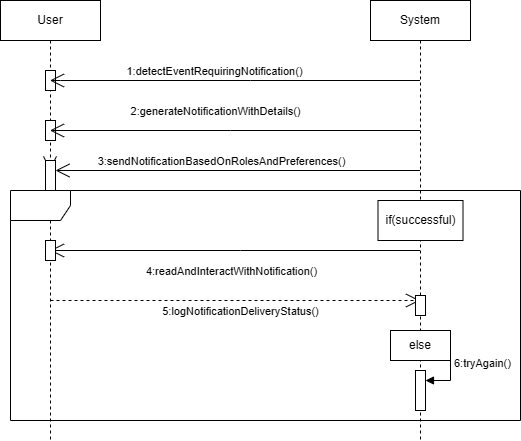

The diagram above was exported from draw.io. Its source (the exported page's mxGraphModel, read from the mxfile embedded in the PNG):
<mxGraphModel dx="1042" dy="596" grid="1" gridSize="10" guides="1" tooltips="1" connect="1" arrows="1" fold="1" page="1" pageScale="1" pageWidth="850" pageHeight="1100" math="0" shadow="0">
  <root>
    <mxCell id="0" />
    <mxCell id="1" parent="0" />
    <mxCell id="ouA1GUkpEiFC42Q_Wo53-1" value="System" style="shape=umlLifeline;perimeter=lifelinePerimeter;whiteSpace=wrap;html=1;container=1;dropTarget=0;collapsible=0;recursiveResize=0;outlineConnect=0;portConstraint=eastwest;newEdgeStyle={&quot;curved&quot;:0,&quot;rounded&quot;:0};" vertex="1" parent="1">
      <mxGeometry x="510" y="80" width="100" height="440" as="geometry" />
    </mxCell>
    <mxCell id="ouA1GUkpEiFC42Q_Wo53-16" value="" style="html=1;points=[[0,0,0,0,5],[0,1,0,0,-5],[1,0,0,0,5],[1,1,0,0,-5]];perimeter=orthogonalPerimeter;outlineConnect=0;targetShapes=umlLifeline;portConstraint=eastwest;newEdgeStyle={&quot;curved&quot;:0,&quot;rounded&quot;:0};" vertex="1" parent="ouA1GUkpEiFC42Q_Wo53-1">
      <mxGeometry x="45" y="370" width="10" height="40" as="geometry" />
    </mxCell>
    <mxCell id="ouA1GUkpEiFC42Q_Wo53-17" value="6:tryAgain()" style="html=1;align=left;spacingLeft=2;endArrow=block;rounded=0;edgeStyle=orthogonalEdgeStyle;curved=0;rounded=0;" edge="1" target="ouA1GUkpEiFC42Q_Wo53-16" parent="ouA1GUkpEiFC42Q_Wo53-1">
      <mxGeometry relative="1" as="geometry">
        <mxPoint x="50" y="350" as="sourcePoint" />
        <Array as="points">
          <mxPoint x="80" y="380" />
        </Array>
      </mxGeometry>
    </mxCell>
    <mxCell id="ouA1GUkpEiFC42Q_Wo53-2" value="User" style="shape=umlLifeline;perimeter=lifelinePerimeter;whiteSpace=wrap;html=1;container=1;dropTarget=0;collapsible=0;recursiveResize=0;outlineConnect=0;portConstraint=eastwest;newEdgeStyle={&quot;curved&quot;:0,&quot;rounded&quot;:0};" vertex="1" parent="1">
      <mxGeometry x="140" y="80" width="100" height="440" as="geometry" />
    </mxCell>
    <mxCell id="ouA1GUkpEiFC42Q_Wo53-20" value="" style="html=1;points=[[0,0,0,0,5],[0,1,0,0,-5],[1,0,0,0,5],[1,1,0,0,-5]];perimeter=orthogonalPerimeter;outlineConnect=0;targetShapes=umlLifeline;portConstraint=eastwest;newEdgeStyle={&quot;curved&quot;:0,&quot;rounded&quot;:0};" vertex="1" parent="ouA1GUkpEiFC42Q_Wo53-2">
      <mxGeometry x="45" y="70" width="10" height="20" as="geometry" />
    </mxCell>
    <mxCell id="ouA1GUkpEiFC42Q_Wo53-19" value="" style="html=1;points=[[0,0,0,0,5],[0,1,0,0,-5],[1,0,0,0,5],[1,1,0,0,-5]];perimeter=orthogonalPerimeter;outlineConnect=0;targetShapes=umlLifeline;portConstraint=eastwest;newEdgeStyle={&quot;curved&quot;:0,&quot;rounded&quot;:0};" vertex="1" parent="ouA1GUkpEiFC42Q_Wo53-2">
      <mxGeometry x="45" y="120" width="10" height="20" as="geometry" />
    </mxCell>
    <mxCell id="ouA1GUkpEiFC42Q_Wo53-3" value="" style="endArrow=open;endFill=1;endSize=12;html=1;rounded=0;" edge="1" parent="1" source="ouA1GUkpEiFC42Q_Wo53-1" target="ouA1GUkpEiFC42Q_Wo53-2">
      <mxGeometry width="160" relative="1" as="geometry">
        <mxPoint x="350" y="310" as="sourcePoint" />
        <mxPoint x="510" y="310" as="targetPoint" />
        <Array as="points">
          <mxPoint x="390" y="160" />
          <mxPoint x="200" y="160" />
        </Array>
      </mxGeometry>
    </mxCell>
    <mxCell id="ouA1GUkpEiFC42Q_Wo53-4" value="1:detectEventRequiringNotification()" style="edgeLabel;html=1;align=center;verticalAlign=middle;resizable=0;points=[];" vertex="1" connectable="0" parent="ouA1GUkpEiFC42Q_Wo53-3">
      <mxGeometry x="0.1141" y="-3" relative="1" as="geometry">
        <mxPoint y="-7" as="offset" />
      </mxGeometry>
    </mxCell>
    <mxCell id="ouA1GUkpEiFC42Q_Wo53-5" value="" style="endArrow=open;endFill=1;endSize=12;html=1;rounded=0;" edge="1" parent="1" source="ouA1GUkpEiFC42Q_Wo53-1" target="ouA1GUkpEiFC42Q_Wo53-2">
      <mxGeometry width="160" relative="1" as="geometry">
        <mxPoint x="350" y="310" as="sourcePoint" />
        <mxPoint x="510" y="310" as="targetPoint" />
        <Array as="points">
          <mxPoint x="370" y="210" />
        </Array>
      </mxGeometry>
    </mxCell>
    <mxCell id="ouA1GUkpEiFC42Q_Wo53-6" value="2:generateNotificationWithDetails()" style="edgeLabel;html=1;align=center;verticalAlign=middle;resizable=0;points=[];" vertex="1" connectable="0" parent="ouA1GUkpEiFC42Q_Wo53-5">
      <mxGeometry x="0.1086" y="3" relative="1" as="geometry">
        <mxPoint y="-23" as="offset" />
      </mxGeometry>
    </mxCell>
    <mxCell id="ouA1GUkpEiFC42Q_Wo53-7" value="&lt;div&gt;&lt;br/&gt;&lt;/div&gt;" style="endArrow=open;endFill=1;endSize=12;html=1;rounded=0;" edge="1" parent="1" source="ouA1GUkpEiFC42Q_Wo53-18">
      <mxGeometry x="-1" y="191" width="160" relative="1" as="geometry">
        <mxPoint x="559.5" y="250" as="sourcePoint" />
        <mxPoint x="189.5" y="250" as="targetPoint" />
        <mxPoint y="-10" as="offset" />
      </mxGeometry>
    </mxCell>
    <mxCell id="ouA1GUkpEiFC42Q_Wo53-9" value="" style="shape=umlFrame;whiteSpace=wrap;html=1;pointerEvents=0;" vertex="1" parent="1">
      <mxGeometry x="150" y="270" width="510" height="230" as="geometry" />
    </mxCell>
    <mxCell id="ouA1GUkpEiFC42Q_Wo53-10" value="if(successful)" style="html=1;whiteSpace=wrap;" vertex="1" parent="1">
      <mxGeometry x="517.5" y="280" width="85" height="40" as="geometry" />
    </mxCell>
    <mxCell id="ouA1GUkpEiFC42Q_Wo53-11" value="" style="endArrow=open;endFill=1;endSize=12;html=1;rounded=0;" edge="1" parent="1" source="ouA1GUkpEiFC42Q_Wo53-1" target="ouA1GUkpEiFC42Q_Wo53-2">
      <mxGeometry width="160" relative="1" as="geometry">
        <mxPoint x="350" y="310" as="sourcePoint" />
        <mxPoint x="510" y="310" as="targetPoint" />
        <Array as="points">
          <mxPoint x="380" y="330" />
        </Array>
      </mxGeometry>
    </mxCell>
    <mxCell id="ouA1GUkpEiFC42Q_Wo53-12" value="4:readAndInteractWithNotification()" style="edgeLabel;html=1;align=center;verticalAlign=middle;resizable=0;points=[];" vertex="1" connectable="0" parent="ouA1GUkpEiFC42Q_Wo53-11">
      <mxGeometry x="0.2708" y="-1" relative="1" as="geometry">
        <mxPoint x="46" y="21" as="offset" />
      </mxGeometry>
    </mxCell>
    <mxCell id="ouA1GUkpEiFC42Q_Wo53-13" value="else" style="html=1;whiteSpace=wrap;" vertex="1" parent="1">
      <mxGeometry x="530" y="410" width="60" height="30" as="geometry" />
    </mxCell>
    <mxCell id="ouA1GUkpEiFC42Q_Wo53-14" value="" style="endArrow=open;endSize=12;dashed=1;html=1;rounded=0;" edge="1" parent="1" target="ouA1GUkpEiFC42Q_Wo53-1">
      <mxGeometry x="-1" y="-103" width="160" relative="1" as="geometry">
        <mxPoint x="190" y="380" as="sourcePoint" />
        <mxPoint x="350" y="380" as="targetPoint" />
        <mxPoint x="-50" y="-13" as="offset" />
      </mxGeometry>
    </mxCell>
    <mxCell id="ouA1GUkpEiFC42Q_Wo53-15" value="5:logNotificationDeliveryStatus()" style="edgeLabel;html=1;align=center;verticalAlign=middle;resizable=0;points=[];" vertex="1" connectable="0" parent="ouA1GUkpEiFC42Q_Wo53-14">
      <mxGeometry x="0.0252" y="-1" relative="1" as="geometry">
        <mxPoint y="9" as="offset" />
      </mxGeometry>
    </mxCell>
    <mxCell id="ouA1GUkpEiFC42Q_Wo53-21" value="" style="endArrow=open;endFill=1;endSize=12;html=1;rounded=0;" edge="1" parent="1" target="ouA1GUkpEiFC42Q_Wo53-18">
      <mxGeometry width="160" relative="1" as="geometry">
        <mxPoint x="559.5" y="250" as="sourcePoint" />
        <mxPoint x="189.5" y="250" as="targetPoint" />
      </mxGeometry>
    </mxCell>
    <mxCell id="ouA1GUkpEiFC42Q_Wo53-25" value="3:sendNotificationBasedOnRolesAndPreferences()" style="edgeLabel;html=1;align=center;verticalAlign=middle;resizable=0;points=[];" vertex="1" connectable="0" parent="ouA1GUkpEiFC42Q_Wo53-21">
      <mxGeometry x="0.2022" y="3" relative="1" as="geometry">
        <mxPoint x="20" y="-13" as="offset" />
      </mxGeometry>
    </mxCell>
    <mxCell id="ouA1GUkpEiFC42Q_Wo53-18" value="" style="html=1;points=[[0,0,0,0,5],[0,1,0,0,-5],[1,0,0,0,5],[1,1,0,0,-5]];perimeter=orthogonalPerimeter;outlineConnect=0;targetShapes=umlLifeline;portConstraint=eastwest;newEdgeStyle={&quot;curved&quot;:0,&quot;rounded&quot;:0};" vertex="1" parent="1">
      <mxGeometry x="185" y="240" width="10" height="30" as="geometry" />
    </mxCell>
    <mxCell id="ouA1GUkpEiFC42Q_Wo53-23" value="" style="html=1;points=[[0,0,0,0,5],[0,1,0,0,-5],[1,0,0,0,5],[1,1,0,0,-5]];perimeter=orthogonalPerimeter;outlineConnect=0;targetShapes=umlLifeline;portConstraint=eastwest;newEdgeStyle={&quot;curved&quot;:0,&quot;rounded&quot;:0};" vertex="1" parent="1">
      <mxGeometry x="185" y="320" width="10" height="20" as="geometry" />
    </mxCell>
    <mxCell id="ouA1GUkpEiFC42Q_Wo53-24" value="" style="html=1;points=[[0,0,0,0,5],[0,1,0,0,-5],[1,0,0,0,5],[1,1,0,0,-5]];perimeter=orthogonalPerimeter;outlineConnect=0;targetShapes=umlLifeline;portConstraint=eastwest;newEdgeStyle={&quot;curved&quot;:0,&quot;rounded&quot;:0};" vertex="1" parent="1">
      <mxGeometry x="555" y="375" width="10" height="20" as="geometry" />
    </mxCell>
  </root>
</mxGraphModel>